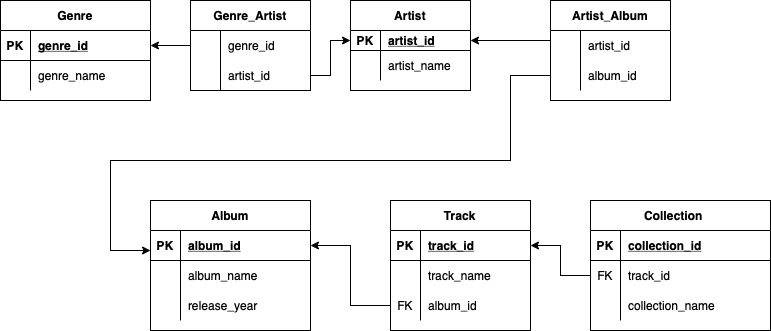

The diagram above was exported from draw.io. Its source (the exported page's mxGraphModel, read from the mxfile embedded in the PNG):
<mxGraphModel dx="946" dy="551" grid="1" gridSize="10" guides="1" tooltips="1" connect="1" arrows="1" fold="1" page="1" pageScale="1" pageWidth="827" pageHeight="1169" math="0" shadow="0">
  <root>
    <mxCell id="0" />
    <mxCell id="1" parent="0" />
    <mxCell id="EhNCoH3pbkpOeg19uwKp-2" value="Genre" style="shape=table;startSize=30;container=1;collapsible=1;childLayout=tableLayout;fixedRows=1;rowLines=0;fontStyle=1;align=center;resizeLast=1;" parent="1" vertex="1">
      <mxGeometry x="50" y="40" width="150" height="100" as="geometry" />
    </mxCell>
    <mxCell id="EhNCoH3pbkpOeg19uwKp-3" value="" style="shape=tableRow;horizontal=0;startSize=0;swimlaneHead=0;swimlaneBody=0;fillColor=none;collapsible=0;dropTarget=0;points=[[0,0.5],[1,0.5]];portConstraint=eastwest;top=0;left=0;right=0;bottom=1;" parent="EhNCoH3pbkpOeg19uwKp-2" vertex="1">
      <mxGeometry y="30" width="150" height="30" as="geometry" />
    </mxCell>
    <mxCell id="EhNCoH3pbkpOeg19uwKp-4" value="PK" style="shape=partialRectangle;connectable=0;fillColor=none;top=0;left=0;bottom=0;right=0;fontStyle=1;overflow=hidden;" parent="EhNCoH3pbkpOeg19uwKp-3" vertex="1">
      <mxGeometry width="30" height="30" as="geometry">
        <mxRectangle width="30" height="30" as="alternateBounds" />
      </mxGeometry>
    </mxCell>
    <mxCell id="EhNCoH3pbkpOeg19uwKp-5" value="genre_id" style="shape=partialRectangle;connectable=0;fillColor=none;top=0;left=0;bottom=0;right=0;align=left;spacingLeft=6;fontStyle=5;overflow=hidden;" parent="EhNCoH3pbkpOeg19uwKp-3" vertex="1">
      <mxGeometry x="30" width="120" height="30" as="geometry">
        <mxRectangle width="120" height="30" as="alternateBounds" />
      </mxGeometry>
    </mxCell>
    <mxCell id="EhNCoH3pbkpOeg19uwKp-6" value="" style="shape=tableRow;horizontal=0;startSize=0;swimlaneHead=0;swimlaneBody=0;fillColor=none;collapsible=0;dropTarget=0;points=[[0,0.5],[1,0.5]];portConstraint=eastwest;top=0;left=0;right=0;bottom=0;" parent="EhNCoH3pbkpOeg19uwKp-2" vertex="1">
      <mxGeometry y="60" width="150" height="30" as="geometry" />
    </mxCell>
    <mxCell id="EhNCoH3pbkpOeg19uwKp-7" value="" style="shape=partialRectangle;connectable=0;fillColor=none;top=0;left=0;bottom=0;right=0;editable=1;overflow=hidden;" parent="EhNCoH3pbkpOeg19uwKp-6" vertex="1">
      <mxGeometry width="30" height="30" as="geometry">
        <mxRectangle width="30" height="30" as="alternateBounds" />
      </mxGeometry>
    </mxCell>
    <mxCell id="EhNCoH3pbkpOeg19uwKp-8" value="genre_name" style="shape=partialRectangle;connectable=0;fillColor=none;top=0;left=0;bottom=0;right=0;align=left;spacingLeft=6;overflow=hidden;" parent="EhNCoH3pbkpOeg19uwKp-6" vertex="1">
      <mxGeometry x="30" width="120" height="30" as="geometry">
        <mxRectangle width="120" height="30" as="alternateBounds" />
      </mxGeometry>
    </mxCell>
    <mxCell id="h5PeHMJ7h91I14ax-5ai-1" value="Artist" style="shape=table;startSize=30;container=1;collapsible=1;childLayout=tableLayout;fixedRows=1;rowLines=0;fontStyle=1;align=center;resizeLast=1;" parent="1" vertex="1">
      <mxGeometry x="400" y="40" width="120" height="90" as="geometry" />
    </mxCell>
    <mxCell id="h5PeHMJ7h91I14ax-5ai-2" value="" style="shape=tableRow;horizontal=0;startSize=0;swimlaneHead=0;swimlaneBody=0;fillColor=none;collapsible=0;dropTarget=0;points=[[0,0.5],[1,0.5]];portConstraint=eastwest;top=0;left=0;right=0;bottom=1;" parent="h5PeHMJ7h91I14ax-5ai-1" vertex="1">
      <mxGeometry y="30" width="120" height="20" as="geometry" />
    </mxCell>
    <mxCell id="h5PeHMJ7h91I14ax-5ai-3" value="PK" style="shape=partialRectangle;connectable=0;fillColor=none;top=0;left=0;bottom=0;right=0;fontStyle=1;overflow=hidden;" parent="h5PeHMJ7h91I14ax-5ai-2" vertex="1">
      <mxGeometry width="30" height="20" as="geometry">
        <mxRectangle width="30" height="20" as="alternateBounds" />
      </mxGeometry>
    </mxCell>
    <mxCell id="h5PeHMJ7h91I14ax-5ai-4" value="artist_id" style="shape=partialRectangle;connectable=0;fillColor=none;top=0;left=0;bottom=0;right=0;align=left;spacingLeft=6;fontStyle=5;overflow=hidden;" parent="h5PeHMJ7h91I14ax-5ai-2" vertex="1">
      <mxGeometry x="30" width="90" height="20" as="geometry">
        <mxRectangle width="90" height="20" as="alternateBounds" />
      </mxGeometry>
    </mxCell>
    <mxCell id="h5PeHMJ7h91I14ax-5ai-5" value="" style="shape=tableRow;horizontal=0;startSize=0;swimlaneHead=0;swimlaneBody=0;fillColor=none;collapsible=0;dropTarget=0;points=[[0,0.5],[1,0.5]];portConstraint=eastwest;top=0;left=0;right=0;bottom=0;" parent="h5PeHMJ7h91I14ax-5ai-1" vertex="1">
      <mxGeometry y="50" width="120" height="30" as="geometry" />
    </mxCell>
    <mxCell id="h5PeHMJ7h91I14ax-5ai-6" value="" style="shape=partialRectangle;connectable=0;fillColor=none;top=0;left=0;bottom=0;right=0;editable=1;overflow=hidden;" parent="h5PeHMJ7h91I14ax-5ai-5" vertex="1">
      <mxGeometry width="30" height="30" as="geometry">
        <mxRectangle width="30" height="30" as="alternateBounds" />
      </mxGeometry>
    </mxCell>
    <mxCell id="h5PeHMJ7h91I14ax-5ai-7" value="artist_name" style="shape=partialRectangle;connectable=0;fillColor=none;top=0;left=0;bottom=0;right=0;align=left;spacingLeft=6;overflow=hidden;" parent="h5PeHMJ7h91I14ax-5ai-5" vertex="1">
      <mxGeometry x="30" width="90" height="30" as="geometry">
        <mxRectangle width="90" height="30" as="alternateBounds" />
      </mxGeometry>
    </mxCell>
    <mxCell id="h5PeHMJ7h91I14ax-5ai-15" value="Album" style="shape=table;startSize=30;container=1;collapsible=1;childLayout=tableLayout;fixedRows=1;rowLines=0;fontStyle=1;align=center;resizeLast=1;" parent="1" vertex="1">
      <mxGeometry x="200" y="240" width="160" height="130" as="geometry" />
    </mxCell>
    <mxCell id="h5PeHMJ7h91I14ax-5ai-16" value="" style="shape=tableRow;horizontal=0;startSize=0;swimlaneHead=0;swimlaneBody=0;fillColor=none;collapsible=0;dropTarget=0;points=[[0,0.5],[1,0.5]];portConstraint=eastwest;top=0;left=0;right=0;bottom=1;" parent="h5PeHMJ7h91I14ax-5ai-15" vertex="1">
      <mxGeometry y="30" width="160" height="30" as="geometry" />
    </mxCell>
    <mxCell id="h5PeHMJ7h91I14ax-5ai-17" value="PK" style="shape=partialRectangle;connectable=0;fillColor=none;top=0;left=0;bottom=0;right=0;fontStyle=1;overflow=hidden;" parent="h5PeHMJ7h91I14ax-5ai-16" vertex="1">
      <mxGeometry width="30" height="30" as="geometry">
        <mxRectangle width="30" height="30" as="alternateBounds" />
      </mxGeometry>
    </mxCell>
    <mxCell id="h5PeHMJ7h91I14ax-5ai-18" value="album_id" style="shape=partialRectangle;connectable=0;fillColor=none;top=0;left=0;bottom=0;right=0;align=left;spacingLeft=6;fontStyle=5;overflow=hidden;" parent="h5PeHMJ7h91I14ax-5ai-16" vertex="1">
      <mxGeometry x="30" width="130" height="30" as="geometry">
        <mxRectangle width="130" height="30" as="alternateBounds" />
      </mxGeometry>
    </mxCell>
    <mxCell id="h5PeHMJ7h91I14ax-5ai-19" value="" style="shape=tableRow;horizontal=0;startSize=0;swimlaneHead=0;swimlaneBody=0;fillColor=none;collapsible=0;dropTarget=0;points=[[0,0.5],[1,0.5]];portConstraint=eastwest;top=0;left=0;right=0;bottom=0;" parent="h5PeHMJ7h91I14ax-5ai-15" vertex="1">
      <mxGeometry y="60" width="160" height="30" as="geometry" />
    </mxCell>
    <mxCell id="h5PeHMJ7h91I14ax-5ai-20" value="" style="shape=partialRectangle;connectable=0;fillColor=none;top=0;left=0;bottom=0;right=0;editable=1;overflow=hidden;" parent="h5PeHMJ7h91I14ax-5ai-19" vertex="1">
      <mxGeometry width="30" height="30" as="geometry">
        <mxRectangle width="30" height="30" as="alternateBounds" />
      </mxGeometry>
    </mxCell>
    <mxCell id="h5PeHMJ7h91I14ax-5ai-21" value="album_name" style="shape=partialRectangle;connectable=0;fillColor=none;top=0;left=0;bottom=0;right=0;align=left;spacingLeft=6;overflow=hidden;" parent="h5PeHMJ7h91I14ax-5ai-19" vertex="1">
      <mxGeometry x="30" width="130" height="30" as="geometry">
        <mxRectangle width="130" height="30" as="alternateBounds" />
      </mxGeometry>
    </mxCell>
    <mxCell id="h5PeHMJ7h91I14ax-5ai-22" value="" style="shape=tableRow;horizontal=0;startSize=0;swimlaneHead=0;swimlaneBody=0;fillColor=none;collapsible=0;dropTarget=0;points=[[0,0.5],[1,0.5]];portConstraint=eastwest;top=0;left=0;right=0;bottom=0;" parent="h5PeHMJ7h91I14ax-5ai-15" vertex="1">
      <mxGeometry y="90" width="160" height="30" as="geometry" />
    </mxCell>
    <mxCell id="h5PeHMJ7h91I14ax-5ai-23" value="" style="shape=partialRectangle;connectable=0;fillColor=none;top=0;left=0;bottom=0;right=0;editable=1;overflow=hidden;" parent="h5PeHMJ7h91I14ax-5ai-22" vertex="1">
      <mxGeometry width="30" height="30" as="geometry">
        <mxRectangle width="30" height="30" as="alternateBounds" />
      </mxGeometry>
    </mxCell>
    <mxCell id="h5PeHMJ7h91I14ax-5ai-24" value="release_year" style="shape=partialRectangle;connectable=0;fillColor=none;top=0;left=0;bottom=0;right=0;align=left;spacingLeft=6;overflow=hidden;" parent="h5PeHMJ7h91I14ax-5ai-22" vertex="1">
      <mxGeometry x="30" width="130" height="30" as="geometry">
        <mxRectangle width="130" height="30" as="alternateBounds" />
      </mxGeometry>
    </mxCell>
    <mxCell id="h5PeHMJ7h91I14ax-5ai-29" value="Track" style="shape=table;startSize=30;container=1;collapsible=1;childLayout=tableLayout;fixedRows=1;rowLines=0;fontStyle=1;align=center;resizeLast=1;" parent="1" vertex="1">
      <mxGeometry x="440" y="240" width="140" height="130" as="geometry" />
    </mxCell>
    <mxCell id="h5PeHMJ7h91I14ax-5ai-30" value="" style="shape=tableRow;horizontal=0;startSize=0;swimlaneHead=0;swimlaneBody=0;fillColor=none;collapsible=0;dropTarget=0;points=[[0,0.5],[1,0.5]];portConstraint=eastwest;top=0;left=0;right=0;bottom=1;" parent="h5PeHMJ7h91I14ax-5ai-29" vertex="1">
      <mxGeometry y="30" width="140" height="30" as="geometry" />
    </mxCell>
    <mxCell id="h5PeHMJ7h91I14ax-5ai-31" value="PK" style="shape=partialRectangle;connectable=0;fillColor=none;top=0;left=0;bottom=0;right=0;fontStyle=1;overflow=hidden;" parent="h5PeHMJ7h91I14ax-5ai-30" vertex="1">
      <mxGeometry width="30" height="30" as="geometry">
        <mxRectangle width="30" height="30" as="alternateBounds" />
      </mxGeometry>
    </mxCell>
    <mxCell id="h5PeHMJ7h91I14ax-5ai-32" value="track_id" style="shape=partialRectangle;connectable=0;fillColor=none;top=0;left=0;bottom=0;right=0;align=left;spacingLeft=6;fontStyle=5;overflow=hidden;" parent="h5PeHMJ7h91I14ax-5ai-30" vertex="1">
      <mxGeometry x="30" width="110" height="30" as="geometry">
        <mxRectangle width="110" height="30" as="alternateBounds" />
      </mxGeometry>
    </mxCell>
    <mxCell id="h5PeHMJ7h91I14ax-5ai-33" value="" style="shape=tableRow;horizontal=0;startSize=0;swimlaneHead=0;swimlaneBody=0;fillColor=none;collapsible=0;dropTarget=0;points=[[0,0.5],[1,0.5]];portConstraint=eastwest;top=0;left=0;right=0;bottom=0;" parent="h5PeHMJ7h91I14ax-5ai-29" vertex="1">
      <mxGeometry y="60" width="140" height="30" as="geometry" />
    </mxCell>
    <mxCell id="h5PeHMJ7h91I14ax-5ai-34" value="" style="shape=partialRectangle;connectable=0;fillColor=none;top=0;left=0;bottom=0;right=0;editable=1;overflow=hidden;" parent="h5PeHMJ7h91I14ax-5ai-33" vertex="1">
      <mxGeometry width="30" height="30" as="geometry">
        <mxRectangle width="30" height="30" as="alternateBounds" />
      </mxGeometry>
    </mxCell>
    <mxCell id="h5PeHMJ7h91I14ax-5ai-35" value="track_name" style="shape=partialRectangle;connectable=0;fillColor=none;top=0;left=0;bottom=0;right=0;align=left;spacingLeft=6;overflow=hidden;" parent="h5PeHMJ7h91I14ax-5ai-33" vertex="1">
      <mxGeometry x="30" width="110" height="30" as="geometry">
        <mxRectangle width="110" height="30" as="alternateBounds" />
      </mxGeometry>
    </mxCell>
    <mxCell id="h5PeHMJ7h91I14ax-5ai-36" value="" style="shape=tableRow;horizontal=0;startSize=0;swimlaneHead=0;swimlaneBody=0;fillColor=none;collapsible=0;dropTarget=0;points=[[0,0.5],[1,0.5]];portConstraint=eastwest;top=0;left=0;right=0;bottom=0;" parent="h5PeHMJ7h91I14ax-5ai-29" vertex="1">
      <mxGeometry y="90" width="140" height="30" as="geometry" />
    </mxCell>
    <mxCell id="h5PeHMJ7h91I14ax-5ai-37" value="FK" style="shape=partialRectangle;connectable=0;fillColor=none;top=0;left=0;bottom=0;right=0;editable=1;overflow=hidden;" parent="h5PeHMJ7h91I14ax-5ai-36" vertex="1">
      <mxGeometry width="30" height="30" as="geometry">
        <mxRectangle width="30" height="30" as="alternateBounds" />
      </mxGeometry>
    </mxCell>
    <mxCell id="h5PeHMJ7h91I14ax-5ai-38" value="album_id" style="shape=partialRectangle;connectable=0;fillColor=none;top=0;left=0;bottom=0;right=0;align=left;spacingLeft=6;overflow=hidden;" parent="h5PeHMJ7h91I14ax-5ai-36" vertex="1">
      <mxGeometry x="30" width="110" height="30" as="geometry">
        <mxRectangle width="110" height="30" as="alternateBounds" />
      </mxGeometry>
    </mxCell>
    <mxCell id="h5PeHMJ7h91I14ax-5ai-47" style="edgeStyle=orthogonalEdgeStyle;rounded=0;orthogonalLoop=1;jettySize=auto;html=1;" parent="1" source="h5PeHMJ7h91I14ax-5ai-36" target="h5PeHMJ7h91I14ax-5ai-16" edge="1">
      <mxGeometry relative="1" as="geometry">
        <mxPoint x="400" y="319" as="targetPoint" />
        <Array as="points">
          <mxPoint x="400" y="345" />
          <mxPoint x="400" y="285" />
        </Array>
      </mxGeometry>
    </mxCell>
    <mxCell id="aVymoZHzy2zJ69Z93Zzv-3" value="Genre_Artist" style="shape=table;startSize=30;container=1;collapsible=1;childLayout=tableLayout;fixedRows=1;rowLines=0;fontStyle=1;align=center;resizeLast=1;" vertex="1" parent="1">
      <mxGeometry x="240" y="40" width="120" height="90" as="geometry" />
    </mxCell>
    <mxCell id="aVymoZHzy2zJ69Z93Zzv-7" value="" style="shape=tableRow;horizontal=0;startSize=0;swimlaneHead=0;swimlaneBody=0;fillColor=none;collapsible=0;dropTarget=0;points=[[0,0.5],[1,0.5]];portConstraint=eastwest;top=0;left=0;right=0;bottom=0;" vertex="1" parent="aVymoZHzy2zJ69Z93Zzv-3">
      <mxGeometry y="30" width="120" height="30" as="geometry" />
    </mxCell>
    <mxCell id="aVymoZHzy2zJ69Z93Zzv-8" value="" style="shape=partialRectangle;connectable=0;fillColor=none;top=0;left=0;bottom=0;right=0;editable=1;overflow=hidden;" vertex="1" parent="aVymoZHzy2zJ69Z93Zzv-7">
      <mxGeometry width="30" height="30" as="geometry">
        <mxRectangle width="30" height="30" as="alternateBounds" />
      </mxGeometry>
    </mxCell>
    <mxCell id="aVymoZHzy2zJ69Z93Zzv-9" value="genre_id" style="shape=partialRectangle;connectable=0;fillColor=none;top=0;left=0;bottom=0;right=0;align=left;spacingLeft=6;overflow=hidden;" vertex="1" parent="aVymoZHzy2zJ69Z93Zzv-7">
      <mxGeometry x="30" width="90" height="30" as="geometry">
        <mxRectangle width="90" height="30" as="alternateBounds" />
      </mxGeometry>
    </mxCell>
    <mxCell id="aVymoZHzy2zJ69Z93Zzv-10" value="" style="shape=tableRow;horizontal=0;startSize=0;swimlaneHead=0;swimlaneBody=0;fillColor=none;collapsible=0;dropTarget=0;points=[[0,0.5],[1,0.5]];portConstraint=eastwest;top=0;left=0;right=0;bottom=0;" vertex="1" parent="aVymoZHzy2zJ69Z93Zzv-3">
      <mxGeometry y="60" width="120" height="30" as="geometry" />
    </mxCell>
    <mxCell id="aVymoZHzy2zJ69Z93Zzv-11" value="" style="shape=partialRectangle;connectable=0;fillColor=none;top=0;left=0;bottom=0;right=0;editable=1;overflow=hidden;" vertex="1" parent="aVymoZHzy2zJ69Z93Zzv-10">
      <mxGeometry width="30" height="30" as="geometry">
        <mxRectangle width="30" height="30" as="alternateBounds" />
      </mxGeometry>
    </mxCell>
    <mxCell id="aVymoZHzy2zJ69Z93Zzv-12" value="artist_id" style="shape=partialRectangle;connectable=0;fillColor=none;top=0;left=0;bottom=0;right=0;align=left;spacingLeft=6;overflow=hidden;" vertex="1" parent="aVymoZHzy2zJ69Z93Zzv-10">
      <mxGeometry x="30" width="90" height="30" as="geometry">
        <mxRectangle width="90" height="30" as="alternateBounds" />
      </mxGeometry>
    </mxCell>
    <mxCell id="aVymoZHzy2zJ69Z93Zzv-18" value="Artist_Album" style="shape=table;startSize=30;container=1;collapsible=1;childLayout=tableLayout;fixedRows=1;rowLines=0;fontStyle=1;align=center;resizeLast=1;" vertex="1" parent="1">
      <mxGeometry x="600" y="40" width="120" height="100" as="geometry" />
    </mxCell>
    <mxCell id="aVymoZHzy2zJ69Z93Zzv-22" value="" style="shape=tableRow;horizontal=0;startSize=0;swimlaneHead=0;swimlaneBody=0;fillColor=none;collapsible=0;dropTarget=0;points=[[0,0.5],[1,0.5]];portConstraint=eastwest;top=0;left=0;right=0;bottom=0;" vertex="1" parent="aVymoZHzy2zJ69Z93Zzv-18">
      <mxGeometry y="30" width="120" height="30" as="geometry" />
    </mxCell>
    <mxCell id="aVymoZHzy2zJ69Z93Zzv-23" value="" style="shape=partialRectangle;connectable=0;fillColor=none;top=0;left=0;bottom=0;right=0;editable=1;overflow=hidden;" vertex="1" parent="aVymoZHzy2zJ69Z93Zzv-22">
      <mxGeometry width="30" height="30" as="geometry">
        <mxRectangle width="30" height="30" as="alternateBounds" />
      </mxGeometry>
    </mxCell>
    <mxCell id="aVymoZHzy2zJ69Z93Zzv-24" value="artist_id" style="shape=partialRectangle;connectable=0;fillColor=none;top=0;left=0;bottom=0;right=0;align=left;spacingLeft=6;overflow=hidden;" vertex="1" parent="aVymoZHzy2zJ69Z93Zzv-22">
      <mxGeometry x="30" width="90" height="30" as="geometry">
        <mxRectangle width="90" height="30" as="alternateBounds" />
      </mxGeometry>
    </mxCell>
    <mxCell id="aVymoZHzy2zJ69Z93Zzv-25" value="" style="shape=tableRow;horizontal=0;startSize=0;swimlaneHead=0;swimlaneBody=0;fillColor=none;collapsible=0;dropTarget=0;points=[[0,0.5],[1,0.5]];portConstraint=eastwest;top=0;left=0;right=0;bottom=0;" vertex="1" parent="aVymoZHzy2zJ69Z93Zzv-18">
      <mxGeometry y="60" width="120" height="30" as="geometry" />
    </mxCell>
    <mxCell id="aVymoZHzy2zJ69Z93Zzv-26" value="" style="shape=partialRectangle;connectable=0;fillColor=none;top=0;left=0;bottom=0;right=0;editable=1;overflow=hidden;" vertex="1" parent="aVymoZHzy2zJ69Z93Zzv-25">
      <mxGeometry width="30" height="30" as="geometry">
        <mxRectangle width="30" height="30" as="alternateBounds" />
      </mxGeometry>
    </mxCell>
    <mxCell id="aVymoZHzy2zJ69Z93Zzv-27" value="album_id" style="shape=partialRectangle;connectable=0;fillColor=none;top=0;left=0;bottom=0;right=0;align=left;spacingLeft=6;overflow=hidden;" vertex="1" parent="aVymoZHzy2zJ69Z93Zzv-25">
      <mxGeometry x="30" width="90" height="30" as="geometry">
        <mxRectangle width="90" height="30" as="alternateBounds" />
      </mxGeometry>
    </mxCell>
    <mxCell id="aVymoZHzy2zJ69Z93Zzv-34" value="Collection    " style="shape=table;startSize=30;container=1;collapsible=1;childLayout=tableLayout;fixedRows=1;rowLines=0;fontStyle=1;align=center;resizeLast=1;" vertex="1" parent="1">
      <mxGeometry x="640" y="240" width="180" height="130" as="geometry" />
    </mxCell>
    <mxCell id="aVymoZHzy2zJ69Z93Zzv-35" value="" style="shape=tableRow;horizontal=0;startSize=0;swimlaneHead=0;swimlaneBody=0;fillColor=none;collapsible=0;dropTarget=0;points=[[0,0.5],[1,0.5]];portConstraint=eastwest;top=0;left=0;right=0;bottom=1;" vertex="1" parent="aVymoZHzy2zJ69Z93Zzv-34">
      <mxGeometry y="30" width="180" height="30" as="geometry" />
    </mxCell>
    <mxCell id="aVymoZHzy2zJ69Z93Zzv-36" value="PK" style="shape=partialRectangle;connectable=0;fillColor=none;top=0;left=0;bottom=0;right=0;fontStyle=1;overflow=hidden;" vertex="1" parent="aVymoZHzy2zJ69Z93Zzv-35">
      <mxGeometry width="30" height="30" as="geometry">
        <mxRectangle width="30" height="30" as="alternateBounds" />
      </mxGeometry>
    </mxCell>
    <mxCell id="aVymoZHzy2zJ69Z93Zzv-37" value="collection_id" style="shape=partialRectangle;connectable=0;fillColor=none;top=0;left=0;bottom=0;right=0;align=left;spacingLeft=6;fontStyle=5;overflow=hidden;" vertex="1" parent="aVymoZHzy2zJ69Z93Zzv-35">
      <mxGeometry x="30" width="150" height="30" as="geometry">
        <mxRectangle width="150" height="30" as="alternateBounds" />
      </mxGeometry>
    </mxCell>
    <mxCell id="aVymoZHzy2zJ69Z93Zzv-38" value="" style="shape=tableRow;horizontal=0;startSize=0;swimlaneHead=0;swimlaneBody=0;fillColor=none;collapsible=0;dropTarget=0;points=[[0,0.5],[1,0.5]];portConstraint=eastwest;top=0;left=0;right=0;bottom=0;" vertex="1" parent="aVymoZHzy2zJ69Z93Zzv-34">
      <mxGeometry y="60" width="180" height="30" as="geometry" />
    </mxCell>
    <mxCell id="aVymoZHzy2zJ69Z93Zzv-39" value="FK" style="shape=partialRectangle;connectable=0;fillColor=none;top=0;left=0;bottom=0;right=0;editable=1;overflow=hidden;" vertex="1" parent="aVymoZHzy2zJ69Z93Zzv-38">
      <mxGeometry width="30" height="30" as="geometry">
        <mxRectangle width="30" height="30" as="alternateBounds" />
      </mxGeometry>
    </mxCell>
    <mxCell id="aVymoZHzy2zJ69Z93Zzv-40" value="track_id" style="shape=partialRectangle;connectable=0;fillColor=none;top=0;left=0;bottom=0;right=0;align=left;spacingLeft=6;overflow=hidden;" vertex="1" parent="aVymoZHzy2zJ69Z93Zzv-38">
      <mxGeometry x="30" width="150" height="30" as="geometry">
        <mxRectangle width="150" height="30" as="alternateBounds" />
      </mxGeometry>
    </mxCell>
    <mxCell id="aVymoZHzy2zJ69Z93Zzv-49" value="" style="shape=tableRow;horizontal=0;startSize=0;swimlaneHead=0;swimlaneBody=0;fillColor=none;collapsible=0;dropTarget=0;points=[[0,0.5],[1,0.5]];portConstraint=eastwest;top=0;left=0;right=0;bottom=0;" vertex="1" parent="aVymoZHzy2zJ69Z93Zzv-34">
      <mxGeometry y="90" width="180" height="30" as="geometry" />
    </mxCell>
    <mxCell id="aVymoZHzy2zJ69Z93Zzv-50" value="&#10;&#10;" style="shape=partialRectangle;connectable=0;fillColor=none;top=0;left=0;bottom=0;right=0;editable=1;overflow=hidden;" vertex="1" parent="aVymoZHzy2zJ69Z93Zzv-49">
      <mxGeometry width="30" height="30" as="geometry">
        <mxRectangle width="30" height="30" as="alternateBounds" />
      </mxGeometry>
    </mxCell>
    <mxCell id="aVymoZHzy2zJ69Z93Zzv-51" value="collection_name" style="shape=partialRectangle;connectable=0;fillColor=none;top=0;left=0;bottom=0;right=0;align=left;spacingLeft=6;overflow=hidden;" vertex="1" parent="aVymoZHzy2zJ69Z93Zzv-49">
      <mxGeometry x="30" width="150" height="30" as="geometry">
        <mxRectangle width="150" height="30" as="alternateBounds" />
      </mxGeometry>
    </mxCell>
    <mxCell id="aVymoZHzy2zJ69Z93Zzv-47" style="edgeStyle=orthogonalEdgeStyle;rounded=0;orthogonalLoop=1;jettySize=auto;html=1;entryX=1;entryY=0.5;entryDx=0;entryDy=0;" edge="1" parent="1" source="aVymoZHzy2zJ69Z93Zzv-38" target="h5PeHMJ7h91I14ax-5ai-30">
      <mxGeometry relative="1" as="geometry" />
    </mxCell>
    <mxCell id="aVymoZHzy2zJ69Z93Zzv-52" style="edgeStyle=orthogonalEdgeStyle;rounded=0;orthogonalLoop=1;jettySize=auto;html=1;entryX=1;entryY=0.5;entryDx=0;entryDy=0;" edge="1" parent="1" source="aVymoZHzy2zJ69Z93Zzv-7" target="EhNCoH3pbkpOeg19uwKp-3">
      <mxGeometry relative="1" as="geometry" />
    </mxCell>
    <mxCell id="aVymoZHzy2zJ69Z93Zzv-57" style="edgeStyle=orthogonalEdgeStyle;rounded=0;orthogonalLoop=1;jettySize=auto;html=1;entryX=1;entryY=0.5;entryDx=0;entryDy=0;" edge="1" parent="1" source="aVymoZHzy2zJ69Z93Zzv-22" target="h5PeHMJ7h91I14ax-5ai-2">
      <mxGeometry relative="1" as="geometry">
        <Array as="points">
          <mxPoint x="580" y="80" />
          <mxPoint x="580" y="80" />
        </Array>
      </mxGeometry>
    </mxCell>
    <mxCell id="aVymoZHzy2zJ69Z93Zzv-58" style="edgeStyle=orthogonalEdgeStyle;rounded=0;orthogonalLoop=1;jettySize=auto;html=1;" edge="1" parent="1" source="aVymoZHzy2zJ69Z93Zzv-10" target="h5PeHMJ7h91I14ax-5ai-2">
      <mxGeometry relative="1" as="geometry" />
    </mxCell>
    <mxCell id="aVymoZHzy2zJ69Z93Zzv-60" style="edgeStyle=orthogonalEdgeStyle;rounded=0;orthogonalLoop=1;jettySize=auto;html=1;" edge="1" parent="1" source="aVymoZHzy2zJ69Z93Zzv-25" target="h5PeHMJ7h91I14ax-5ai-16">
      <mxGeometry relative="1" as="geometry">
        <mxPoint x="390" y="325" as="targetPoint" />
        <Array as="points">
          <mxPoint x="560" y="115" />
          <mxPoint x="560" y="200" />
          <mxPoint x="160" y="200" />
          <mxPoint x="160" y="290" />
        </Array>
      </mxGeometry>
    </mxCell>
  </root>
</mxGraphModel>